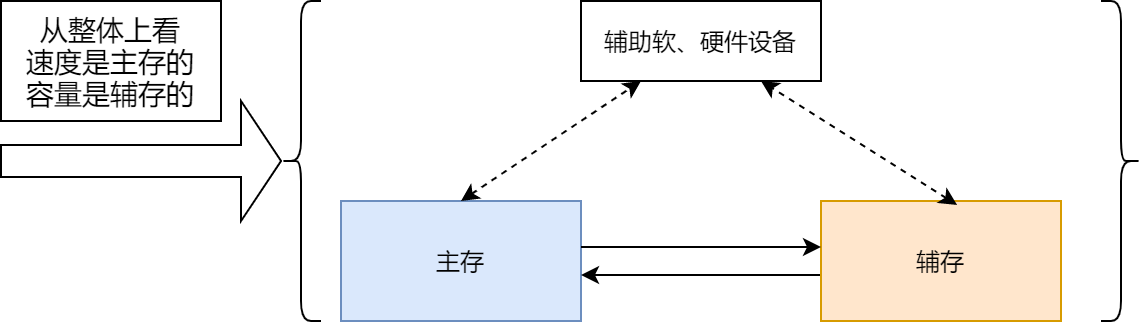

The diagram above was exported from draw.io. Its source (the exported page's mxGraphModel, read from the mxfile embedded in the PNG):
<mxGraphModel dx="1086" dy="814" grid="1" gridSize="10" guides="1" tooltips="1" connect="1" arrows="1" fold="1" page="1" pageScale="1" pageWidth="827" pageHeight="1169" math="0" shadow="0">
  <root>
    <mxCell id="Tqrt-7gjULSOjs16Nvda-0" />
    <mxCell id="Tqrt-7gjULSOjs16Nvda-1" parent="Tqrt-7gjULSOjs16Nvda-0" />
    <mxCell id="Tqrt-7gjULSOjs16Nvda-2" value="辅助软、硬件设备" style="rounded=0;whiteSpace=wrap;html=1;" vertex="1" parent="Tqrt-7gjULSOjs16Nvda-1">
      <mxGeometry x="320" y="210" width="120" height="40" as="geometry" />
    </mxCell>
    <mxCell id="Tqrt-7gjULSOjs16Nvda-3" value="主存" style="rounded=0;whiteSpace=wrap;html=1;fillColor=#dae8fc;strokeColor=#6c8ebf;" vertex="1" parent="Tqrt-7gjULSOjs16Nvda-1">
      <mxGeometry x="200" y="310" width="120" height="60" as="geometry" />
    </mxCell>
    <mxCell id="Tqrt-7gjULSOjs16Nvda-14" style="edgeStyle=orthogonalEdgeStyle;rounded=0;orthogonalLoop=1;jettySize=auto;html=1;exitX=0;exitY=0.75;exitDx=0;exitDy=0;entryX=1;entryY=0.75;entryDx=0;entryDy=0;" edge="1" parent="Tqrt-7gjULSOjs16Nvda-1">
      <mxGeometry relative="1" as="geometry">
        <mxPoint x="440" y="347" as="sourcePoint" />
        <mxPoint x="320" y="347" as="targetPoint" />
      </mxGeometry>
    </mxCell>
    <mxCell id="Tqrt-7gjULSOjs16Nvda-4" value="辅存" style="rounded=0;whiteSpace=wrap;html=1;fillColor=#ffe6cc;strokeColor=#d79b00;" vertex="1" parent="Tqrt-7gjULSOjs16Nvda-1">
      <mxGeometry x="440" y="310" width="120" height="60" as="geometry" />
    </mxCell>
    <mxCell id="Tqrt-7gjULSOjs16Nvda-5" value="" style="endArrow=classic;startArrow=classic;html=1;exitX=0.5;exitY=0;exitDx=0;exitDy=0;entryX=0.25;entryY=1;entryDx=0;entryDy=0;dashed=1;" edge="1" parent="Tqrt-7gjULSOjs16Nvda-1" source="Tqrt-7gjULSOjs16Nvda-3" target="Tqrt-7gjULSOjs16Nvda-2">
      <mxGeometry width="50" height="50" relative="1" as="geometry">
        <mxPoint x="290" y="300" as="sourcePoint" />
        <mxPoint x="340" y="250" as="targetPoint" />
      </mxGeometry>
    </mxCell>
    <mxCell id="Tqrt-7gjULSOjs16Nvda-12" value="" style="endArrow=classic;startArrow=classic;html=1;entryX=0.75;entryY=1;entryDx=0;entryDy=0;exitX=0.567;exitY=0.033;exitDx=0;exitDy=0;exitPerimeter=0;dashed=1;" edge="1" parent="Tqrt-7gjULSOjs16Nvda-1" source="Tqrt-7gjULSOjs16Nvda-4" target="Tqrt-7gjULSOjs16Nvda-2">
      <mxGeometry width="50" height="50" relative="1" as="geometry">
        <mxPoint x="390" y="440" as="sourcePoint" />
        <mxPoint x="440" y="390" as="targetPoint" />
      </mxGeometry>
    </mxCell>
    <mxCell id="Tqrt-7gjULSOjs16Nvda-13" value="" style="endArrow=classic;html=1;exitX=1;exitY=0.25;exitDx=0;exitDy=0;entryX=0;entryY=0.25;entryDx=0;entryDy=0;" edge="1" parent="Tqrt-7gjULSOjs16Nvda-1">
      <mxGeometry width="50" height="50" relative="1" as="geometry">
        <mxPoint x="320" y="333" as="sourcePoint" />
        <mxPoint x="440" y="333" as="targetPoint" />
      </mxGeometry>
    </mxCell>
    <mxCell id="Tqrt-7gjULSOjs16Nvda-15" value="" style="shape=curlyBracket;whiteSpace=wrap;html=1;rounded=1;" vertex="1" parent="Tqrt-7gjULSOjs16Nvda-1">
      <mxGeometry x="170" y="210" width="20" height="160" as="geometry" />
    </mxCell>
    <mxCell id="Tqrt-7gjULSOjs16Nvda-16" value="" style="shape=curlyBracket;whiteSpace=wrap;html=1;rounded=1;direction=west;" vertex="1" parent="Tqrt-7gjULSOjs16Nvda-1">
      <mxGeometry x="580" y="210" width="20" height="160" as="geometry" />
    </mxCell>
    <mxCell id="Tqrt-7gjULSOjs16Nvda-17" value="从整体上看&lt;br style=&quot;font-size: 14px;&quot;&gt;速度是主存的&lt;br style=&quot;font-size: 14px;&quot;&gt;容量是辅存的" style="rounded=0;whiteSpace=wrap;html=1;fontSize=14;" vertex="1" parent="Tqrt-7gjULSOjs16Nvda-1">
      <mxGeometry x="30" y="210" width="110" height="60" as="geometry" />
    </mxCell>
    <mxCell id="Tqrt-7gjULSOjs16Nvda-18" value="" style="shape=singleArrow;whiteSpace=wrap;html=1;fontSize=14;arrowWidth=0.26666666666666666;arrowSize=0.14285714285714285;" vertex="1" parent="Tqrt-7gjULSOjs16Nvda-1">
      <mxGeometry x="30" y="260" width="140" height="60" as="geometry" />
    </mxCell>
  </root>
</mxGraphModel>